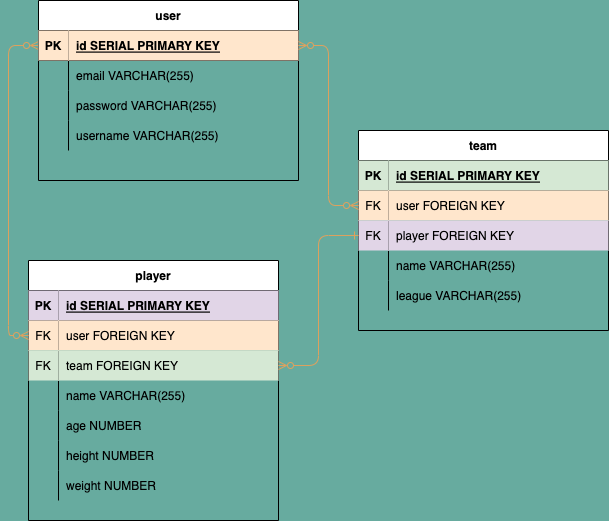

The diagram above was exported from draw.io. Its source (the exported page's mxGraphModel, read from the mxfile embedded in the PNG):
<mxGraphModel dx="1003" dy="739" grid="1" gridSize="10" guides="1" tooltips="1" connect="1" arrows="1" fold="1" page="1" pageScale="1" pageWidth="1200" pageHeight="1600" background="#67AB9F" math="0" shadow="0">
  <root>
    <mxCell id="0" />
    <mxCell id="1" parent="0" />
    <mxCell id="s4j3ZcVAIJ87JeY-KLF7-1" value="player" style="shape=table;startSize=30;container=1;collapsible=1;childLayout=tableLayout;fixedRows=1;rowLines=0;fontStyle=1;align=center;resizeLast=1;" parent="1" vertex="1">
      <mxGeometry x="260" y="390" width="250" height="260" as="geometry" />
    </mxCell>
    <mxCell id="s4j3ZcVAIJ87JeY-KLF7-2" value="" style="shape=tableRow;horizontal=0;startSize=0;swimlaneHead=0;swimlaneBody=0;fillColor=none;collapsible=0;dropTarget=0;points=[[0,0.5],[1,0.5]];portConstraint=eastwest;top=0;left=0;right=0;bottom=1;" parent="s4j3ZcVAIJ87JeY-KLF7-1" vertex="1">
      <mxGeometry y="30" width="250" height="30" as="geometry" />
    </mxCell>
    <mxCell id="s4j3ZcVAIJ87JeY-KLF7-3" value="PK" style="shape=partialRectangle;connectable=0;fillColor=#e1d5e7;top=0;left=0;bottom=0;right=0;fontStyle=1;overflow=hidden;strokeColor=#9673a6;" parent="s4j3ZcVAIJ87JeY-KLF7-2" vertex="1">
      <mxGeometry width="30" height="30" as="geometry">
        <mxRectangle width="30" height="30" as="alternateBounds" />
      </mxGeometry>
    </mxCell>
    <mxCell id="s4j3ZcVAIJ87JeY-KLF7-4" value="id SERIAL PRIMARY KEY" style="shape=partialRectangle;connectable=0;fillColor=#e1d5e7;top=0;left=0;bottom=0;right=0;align=left;spacingLeft=6;fontStyle=5;overflow=hidden;strokeColor=#9673a6;" parent="s4j3ZcVAIJ87JeY-KLF7-2" vertex="1">
      <mxGeometry x="30" width="220" height="30" as="geometry">
        <mxRectangle width="220" height="30" as="alternateBounds" />
      </mxGeometry>
    </mxCell>
    <mxCell id="s4j3ZcVAIJ87JeY-KLF7-8" value="" style="shape=tableRow;horizontal=0;startSize=0;swimlaneHead=0;swimlaneBody=0;fillColor=none;collapsible=0;dropTarget=0;points=[[0,0.5],[1,0.5]];portConstraint=eastwest;top=0;left=0;right=0;bottom=0;" parent="s4j3ZcVAIJ87JeY-KLF7-1" vertex="1">
      <mxGeometry y="60" width="250" height="30" as="geometry" />
    </mxCell>
    <mxCell id="s4j3ZcVAIJ87JeY-KLF7-9" value="FK" style="shape=partialRectangle;connectable=0;fillColor=#ffe6cc;top=0;left=0;bottom=0;right=0;editable=1;overflow=hidden;strokeColor=#d79b00;" parent="s4j3ZcVAIJ87JeY-KLF7-8" vertex="1">
      <mxGeometry width="30" height="30" as="geometry">
        <mxRectangle width="30" height="30" as="alternateBounds" />
      </mxGeometry>
    </mxCell>
    <mxCell id="s4j3ZcVAIJ87JeY-KLF7-10" value="user FOREIGN KEY" style="shape=partialRectangle;connectable=0;fillColor=#ffe6cc;top=0;left=0;bottom=0;right=0;align=left;spacingLeft=6;overflow=hidden;strokeColor=#d79b00;" parent="s4j3ZcVAIJ87JeY-KLF7-8" vertex="1">
      <mxGeometry x="30" width="220" height="30" as="geometry">
        <mxRectangle width="220" height="30" as="alternateBounds" />
      </mxGeometry>
    </mxCell>
    <mxCell id="OERYaFuV7ttJtpNejpwI-17" value="" style="shape=tableRow;horizontal=0;startSize=0;swimlaneHead=0;swimlaneBody=0;fillColor=none;collapsible=0;dropTarget=0;points=[[0,0.5],[1,0.5]];portConstraint=eastwest;top=0;left=0;right=0;bottom=0;" parent="s4j3ZcVAIJ87JeY-KLF7-1" vertex="1">
      <mxGeometry y="90" width="250" height="30" as="geometry" />
    </mxCell>
    <mxCell id="OERYaFuV7ttJtpNejpwI-18" value="FK" style="shape=partialRectangle;connectable=0;fillColor=#d5e8d4;top=0;left=0;bottom=0;right=0;editable=1;overflow=hidden;strokeColor=#82b366;" parent="OERYaFuV7ttJtpNejpwI-17" vertex="1">
      <mxGeometry width="30" height="30" as="geometry">
        <mxRectangle width="30" height="30" as="alternateBounds" />
      </mxGeometry>
    </mxCell>
    <mxCell id="OERYaFuV7ttJtpNejpwI-19" value="team FOREIGN KEY" style="shape=partialRectangle;connectable=0;fillColor=#d5e8d4;top=0;left=0;bottom=0;right=0;align=left;spacingLeft=6;overflow=hidden;strokeColor=#82b366;" parent="OERYaFuV7ttJtpNejpwI-17" vertex="1">
      <mxGeometry x="30" width="220" height="30" as="geometry">
        <mxRectangle width="220" height="30" as="alternateBounds" />
      </mxGeometry>
    </mxCell>
    <mxCell id="15atP_wOds084R-H5zy2-1" value="" style="shape=tableRow;horizontal=0;startSize=0;swimlaneHead=0;swimlaneBody=0;fillColor=none;collapsible=0;dropTarget=0;points=[[0,0.5],[1,0.5]];portConstraint=eastwest;top=0;left=0;right=0;bottom=0;" parent="s4j3ZcVAIJ87JeY-KLF7-1" vertex="1">
      <mxGeometry y="120" width="250" height="30" as="geometry" />
    </mxCell>
    <mxCell id="15atP_wOds084R-H5zy2-2" value="" style="shape=partialRectangle;connectable=0;fillColor=none;top=0;left=0;bottom=0;right=0;editable=1;overflow=hidden;" parent="15atP_wOds084R-H5zy2-1" vertex="1">
      <mxGeometry width="30" height="30" as="geometry">
        <mxRectangle width="30" height="30" as="alternateBounds" />
      </mxGeometry>
    </mxCell>
    <mxCell id="15atP_wOds084R-H5zy2-3" value="name VARCHAR(255)" style="shape=partialRectangle;connectable=0;fillColor=none;top=0;left=0;bottom=0;right=0;align=left;spacingLeft=6;overflow=hidden;" parent="15atP_wOds084R-H5zy2-1" vertex="1">
      <mxGeometry x="30" width="220" height="30" as="geometry">
        <mxRectangle width="220" height="30" as="alternateBounds" />
      </mxGeometry>
    </mxCell>
    <mxCell id="15atP_wOds084R-H5zy2-7" value="" style="shape=tableRow;horizontal=0;startSize=0;swimlaneHead=0;swimlaneBody=0;fillColor=none;collapsible=0;dropTarget=0;points=[[0,0.5],[1,0.5]];portConstraint=eastwest;top=0;left=0;right=0;bottom=0;" parent="s4j3ZcVAIJ87JeY-KLF7-1" vertex="1">
      <mxGeometry y="150" width="250" height="30" as="geometry" />
    </mxCell>
    <mxCell id="15atP_wOds084R-H5zy2-8" value="" style="shape=partialRectangle;connectable=0;fillColor=none;top=0;left=0;bottom=0;right=0;editable=1;overflow=hidden;" parent="15atP_wOds084R-H5zy2-7" vertex="1">
      <mxGeometry width="30" height="30" as="geometry">
        <mxRectangle width="30" height="30" as="alternateBounds" />
      </mxGeometry>
    </mxCell>
    <mxCell id="15atP_wOds084R-H5zy2-9" value="age NUMBER" style="shape=partialRectangle;connectable=0;fillColor=none;top=0;left=0;bottom=0;right=0;align=left;spacingLeft=6;overflow=hidden;" parent="15atP_wOds084R-H5zy2-7" vertex="1">
      <mxGeometry x="30" width="220" height="30" as="geometry">
        <mxRectangle width="220" height="30" as="alternateBounds" />
      </mxGeometry>
    </mxCell>
    <mxCell id="15atP_wOds084R-H5zy2-10" value="" style="shape=tableRow;horizontal=0;startSize=0;swimlaneHead=0;swimlaneBody=0;fillColor=none;collapsible=0;dropTarget=0;points=[[0,0.5],[1,0.5]];portConstraint=eastwest;top=0;left=0;right=0;bottom=0;" parent="s4j3ZcVAIJ87JeY-KLF7-1" vertex="1">
      <mxGeometry y="180" width="250" height="30" as="geometry" />
    </mxCell>
    <mxCell id="15atP_wOds084R-H5zy2-11" value="" style="shape=partialRectangle;connectable=0;fillColor=none;top=0;left=0;bottom=0;right=0;editable=1;overflow=hidden;" parent="15atP_wOds084R-H5zy2-10" vertex="1">
      <mxGeometry width="30" height="30" as="geometry">
        <mxRectangle width="30" height="30" as="alternateBounds" />
      </mxGeometry>
    </mxCell>
    <mxCell id="15atP_wOds084R-H5zy2-12" value="height NUMBER" style="shape=partialRectangle;connectable=0;fillColor=none;top=0;left=0;bottom=0;right=0;align=left;spacingLeft=6;overflow=hidden;" parent="15atP_wOds084R-H5zy2-10" vertex="1">
      <mxGeometry x="30" width="220" height="30" as="geometry">
        <mxRectangle width="220" height="30" as="alternateBounds" />
      </mxGeometry>
    </mxCell>
    <mxCell id="s4j3ZcVAIJ87JeY-KLF7-11" value="" style="shape=tableRow;horizontal=0;startSize=0;swimlaneHead=0;swimlaneBody=0;fillColor=none;collapsible=0;dropTarget=0;points=[[0,0.5],[1,0.5]];portConstraint=eastwest;top=0;left=0;right=0;bottom=0;" parent="s4j3ZcVAIJ87JeY-KLF7-1" vertex="1">
      <mxGeometry y="210" width="250" height="30" as="geometry" />
    </mxCell>
    <mxCell id="s4j3ZcVAIJ87JeY-KLF7-12" value="" style="shape=partialRectangle;connectable=0;fillColor=none;top=0;left=0;bottom=0;right=0;editable=1;overflow=hidden;" parent="s4j3ZcVAIJ87JeY-KLF7-11" vertex="1">
      <mxGeometry width="30" height="30" as="geometry">
        <mxRectangle width="30" height="30" as="alternateBounds" />
      </mxGeometry>
    </mxCell>
    <mxCell id="s4j3ZcVAIJ87JeY-KLF7-13" value="weight NUMBER" style="shape=partialRectangle;connectable=0;fillColor=none;top=0;left=0;bottom=0;right=0;align=left;spacingLeft=6;overflow=hidden;" parent="s4j3ZcVAIJ87JeY-KLF7-11" vertex="1">
      <mxGeometry x="30" width="220" height="30" as="geometry">
        <mxRectangle width="220" height="30" as="alternateBounds" />
      </mxGeometry>
    </mxCell>
    <mxCell id="15atP_wOds084R-H5zy2-13" style="edgeStyle=orthogonalEdgeStyle;rounded=1;sketch=0;orthogonalLoop=1;jettySize=auto;html=1;exitX=0;exitY=0.25;exitDx=0;exitDy=0;entryX=0;entryY=0.5;entryDx=0;entryDy=0;fontColor=#FEFAE0;strokeColor=#DDA15E;fillColor=#BC6C25;startArrow=ERzeroToMany;startFill=0;endArrow=ERzeroToMany;endFill=0;" parent="1" source="OERYaFuV7ttJtpNejpwI-1" target="s4j3ZcVAIJ87JeY-KLF7-8" edge="1">
      <mxGeometry relative="1" as="geometry" />
    </mxCell>
    <mxCell id="OERYaFuV7ttJtpNejpwI-1" value="user" style="shape=table;startSize=30;container=1;collapsible=1;childLayout=tableLayout;fixedRows=1;rowLines=0;fontStyle=1;align=center;resizeLast=1;" parent="1" vertex="1">
      <mxGeometry x="270" y="130" width="260" height="180" as="geometry" />
    </mxCell>
    <mxCell id="OERYaFuV7ttJtpNejpwI-2" value="" style="shape=tableRow;horizontal=0;startSize=0;swimlaneHead=0;swimlaneBody=0;fillColor=none;collapsible=0;dropTarget=0;points=[[0,0.5],[1,0.5]];portConstraint=eastwest;top=0;left=0;right=0;bottom=1;" parent="OERYaFuV7ttJtpNejpwI-1" vertex="1">
      <mxGeometry y="30" width="260" height="30" as="geometry" />
    </mxCell>
    <mxCell id="OERYaFuV7ttJtpNejpwI-3" value="PK" style="shape=partialRectangle;connectable=0;fillColor=#ffe6cc;top=0;left=0;bottom=0;right=0;fontStyle=1;overflow=hidden;strokeColor=#d79b00;" parent="OERYaFuV7ttJtpNejpwI-2" vertex="1">
      <mxGeometry width="30" height="30" as="geometry">
        <mxRectangle width="30" height="30" as="alternateBounds" />
      </mxGeometry>
    </mxCell>
    <mxCell id="OERYaFuV7ttJtpNejpwI-4" value="id SERIAL PRIMARY KEY" style="shape=partialRectangle;connectable=0;fillColor=#ffe6cc;top=0;left=0;bottom=0;right=0;align=left;spacingLeft=6;fontStyle=5;overflow=hidden;strokeColor=#d79b00;" parent="OERYaFuV7ttJtpNejpwI-2" vertex="1">
      <mxGeometry x="30" width="230" height="30" as="geometry">
        <mxRectangle width="230" height="30" as="alternateBounds" />
      </mxGeometry>
    </mxCell>
    <mxCell id="OERYaFuV7ttJtpNejpwI-8" value="" style="shape=tableRow;horizontal=0;startSize=0;swimlaneHead=0;swimlaneBody=0;fillColor=none;collapsible=0;dropTarget=0;points=[[0,0.5],[1,0.5]];portConstraint=eastwest;top=0;left=0;right=0;bottom=0;" parent="OERYaFuV7ttJtpNejpwI-1" vertex="1">
      <mxGeometry y="60" width="260" height="30" as="geometry" />
    </mxCell>
    <mxCell id="OERYaFuV7ttJtpNejpwI-9" value="" style="shape=partialRectangle;connectable=0;fillColor=none;top=0;left=0;bottom=0;right=0;editable=1;overflow=hidden;" parent="OERYaFuV7ttJtpNejpwI-8" vertex="1">
      <mxGeometry width="30" height="30" as="geometry">
        <mxRectangle width="30" height="30" as="alternateBounds" />
      </mxGeometry>
    </mxCell>
    <mxCell id="OERYaFuV7ttJtpNejpwI-10" value="email VARCHAR(255)" style="shape=partialRectangle;connectable=0;fillColor=none;top=0;left=0;bottom=0;right=0;align=left;spacingLeft=6;overflow=hidden;" parent="OERYaFuV7ttJtpNejpwI-8" vertex="1">
      <mxGeometry x="30" width="230" height="30" as="geometry">
        <mxRectangle width="230" height="30" as="alternateBounds" />
      </mxGeometry>
    </mxCell>
    <mxCell id="OERYaFuV7ttJtpNejpwI-14" value="" style="shape=tableRow;horizontal=0;startSize=0;swimlaneHead=0;swimlaneBody=0;fillColor=none;collapsible=0;dropTarget=0;points=[[0,0.5],[1,0.5]];portConstraint=eastwest;top=0;left=0;right=0;bottom=0;" parent="OERYaFuV7ttJtpNejpwI-1" vertex="1">
      <mxGeometry y="90" width="260" height="30" as="geometry" />
    </mxCell>
    <mxCell id="OERYaFuV7ttJtpNejpwI-15" value="" style="shape=partialRectangle;connectable=0;fillColor=none;top=0;left=0;bottom=0;right=0;editable=1;overflow=hidden;" parent="OERYaFuV7ttJtpNejpwI-14" vertex="1">
      <mxGeometry width="30" height="30" as="geometry">
        <mxRectangle width="30" height="30" as="alternateBounds" />
      </mxGeometry>
    </mxCell>
    <mxCell id="OERYaFuV7ttJtpNejpwI-16" value="password VARCHAR(255)" style="shape=partialRectangle;connectable=0;fillColor=none;top=0;left=0;bottom=0;right=0;align=left;spacingLeft=6;overflow=hidden;" parent="OERYaFuV7ttJtpNejpwI-14" vertex="1">
      <mxGeometry x="30" width="230" height="30" as="geometry">
        <mxRectangle width="230" height="30" as="alternateBounds" />
      </mxGeometry>
    </mxCell>
    <mxCell id="OERYaFuV7ttJtpNejpwI-11" value="" style="shape=tableRow;horizontal=0;startSize=0;swimlaneHead=0;swimlaneBody=0;fillColor=none;collapsible=0;dropTarget=0;points=[[0,0.5],[1,0.5]];portConstraint=eastwest;top=0;left=0;right=0;bottom=0;" parent="OERYaFuV7ttJtpNejpwI-1" vertex="1">
      <mxGeometry y="120" width="260" height="30" as="geometry" />
    </mxCell>
    <mxCell id="OERYaFuV7ttJtpNejpwI-12" value="" style="shape=partialRectangle;connectable=0;fillColor=none;top=0;left=0;bottom=0;right=0;editable=1;overflow=hidden;" parent="OERYaFuV7ttJtpNejpwI-11" vertex="1">
      <mxGeometry width="30" height="30" as="geometry">
        <mxRectangle width="30" height="30" as="alternateBounds" />
      </mxGeometry>
    </mxCell>
    <mxCell id="OERYaFuV7ttJtpNejpwI-13" value="username VARCHAR(255)" style="shape=partialRectangle;connectable=0;fillColor=none;top=0;left=0;bottom=0;right=0;align=left;spacingLeft=6;overflow=hidden;" parent="OERYaFuV7ttJtpNejpwI-11" vertex="1">
      <mxGeometry x="30" width="230" height="30" as="geometry">
        <mxRectangle width="230" height="30" as="alternateBounds" />
      </mxGeometry>
    </mxCell>
    <mxCell id="OERYaFuV7ttJtpNejpwI-20" value="team" style="shape=table;startSize=30;container=1;collapsible=1;childLayout=tableLayout;fixedRows=1;rowLines=0;fontStyle=1;align=center;resizeLast=1;" parent="1" vertex="1">
      <mxGeometry x="590" y="260" width="250" height="200" as="geometry" />
    </mxCell>
    <mxCell id="OERYaFuV7ttJtpNejpwI-21" value="" style="shape=tableRow;horizontal=0;startSize=0;swimlaneHead=0;swimlaneBody=0;fillColor=none;collapsible=0;dropTarget=0;points=[[0,0.5],[1,0.5]];portConstraint=eastwest;top=0;left=0;right=0;bottom=1;" parent="OERYaFuV7ttJtpNejpwI-20" vertex="1">
      <mxGeometry y="30" width="250" height="30" as="geometry" />
    </mxCell>
    <mxCell id="OERYaFuV7ttJtpNejpwI-22" value="PK" style="shape=partialRectangle;connectable=0;fillColor=#d5e8d4;top=0;left=0;bottom=0;right=0;fontStyle=1;overflow=hidden;strokeColor=#82b366;" parent="OERYaFuV7ttJtpNejpwI-21" vertex="1">
      <mxGeometry width="30" height="30" as="geometry">
        <mxRectangle width="30" height="30" as="alternateBounds" />
      </mxGeometry>
    </mxCell>
    <mxCell id="OERYaFuV7ttJtpNejpwI-23" value="id SERIAL PRIMARY KEY" style="shape=partialRectangle;connectable=0;fillColor=#d5e8d4;top=0;left=0;bottom=0;right=0;align=left;spacingLeft=6;fontStyle=5;overflow=hidden;strokeColor=#82b366;" parent="OERYaFuV7ttJtpNejpwI-21" vertex="1">
      <mxGeometry x="30" width="220" height="30" as="geometry">
        <mxRectangle width="220" height="30" as="alternateBounds" />
      </mxGeometry>
    </mxCell>
    <mxCell id="OERYaFuV7ttJtpNejpwI-24" value="" style="shape=tableRow;horizontal=0;startSize=0;swimlaneHead=0;swimlaneBody=0;fillColor=none;collapsible=0;dropTarget=0;points=[[0,0.5],[1,0.5]];portConstraint=eastwest;top=0;left=0;right=0;bottom=0;" parent="OERYaFuV7ttJtpNejpwI-20" vertex="1">
      <mxGeometry y="60" width="250" height="30" as="geometry" />
    </mxCell>
    <mxCell id="OERYaFuV7ttJtpNejpwI-25" value="FK" style="shape=partialRectangle;connectable=0;fillColor=#ffe6cc;top=0;left=0;bottom=0;right=0;editable=1;overflow=hidden;strokeColor=#d79b00;" parent="OERYaFuV7ttJtpNejpwI-24" vertex="1">
      <mxGeometry width="30" height="30" as="geometry">
        <mxRectangle width="30" height="30" as="alternateBounds" />
      </mxGeometry>
    </mxCell>
    <mxCell id="OERYaFuV7ttJtpNejpwI-26" value="user FOREIGN KEY" style="shape=partialRectangle;connectable=0;fillColor=#ffe6cc;top=0;left=0;bottom=0;right=0;align=left;spacingLeft=6;overflow=hidden;strokeColor=#d79b00;" parent="OERYaFuV7ttJtpNejpwI-24" vertex="1">
      <mxGeometry x="30" width="220" height="30" as="geometry">
        <mxRectangle width="220" height="30" as="alternateBounds" />
      </mxGeometry>
    </mxCell>
    <mxCell id="OERYaFuV7ttJtpNejpwI-27" value="" style="shape=tableRow;horizontal=0;startSize=0;swimlaneHead=0;swimlaneBody=0;fillColor=none;collapsible=0;dropTarget=0;points=[[0,0.5],[1,0.5]];portConstraint=eastwest;top=0;left=0;right=0;bottom=0;" parent="OERYaFuV7ttJtpNejpwI-20" vertex="1">
      <mxGeometry y="90" width="250" height="30" as="geometry" />
    </mxCell>
    <mxCell id="OERYaFuV7ttJtpNejpwI-28" value="FK" style="shape=partialRectangle;connectable=0;fillColor=#e1d5e7;top=0;left=0;bottom=0;right=0;editable=1;overflow=hidden;strokeColor=#9673a6;" parent="OERYaFuV7ttJtpNejpwI-27" vertex="1">
      <mxGeometry width="30" height="30" as="geometry">
        <mxRectangle width="30" height="30" as="alternateBounds" />
      </mxGeometry>
    </mxCell>
    <mxCell id="OERYaFuV7ttJtpNejpwI-29" value="player FOREIGN KEY" style="shape=partialRectangle;connectable=0;fillColor=#e1d5e7;top=0;left=0;bottom=0;right=0;align=left;spacingLeft=6;overflow=hidden;strokeColor=#9673a6;" parent="OERYaFuV7ttJtpNejpwI-27" vertex="1">
      <mxGeometry x="30" width="220" height="30" as="geometry">
        <mxRectangle width="220" height="30" as="alternateBounds" />
      </mxGeometry>
    </mxCell>
    <mxCell id="15atP_wOds084R-H5zy2-4" value="" style="shape=tableRow;horizontal=0;startSize=0;swimlaneHead=0;swimlaneBody=0;fillColor=none;collapsible=0;dropTarget=0;points=[[0,0.5],[1,0.5]];portConstraint=eastwest;top=0;left=0;right=0;bottom=0;" parent="OERYaFuV7ttJtpNejpwI-20" vertex="1">
      <mxGeometry y="120" width="250" height="30" as="geometry" />
    </mxCell>
    <mxCell id="15atP_wOds084R-H5zy2-5" value="" style="shape=partialRectangle;connectable=0;fillColor=none;top=0;left=0;bottom=0;right=0;editable=1;overflow=hidden;" parent="15atP_wOds084R-H5zy2-4" vertex="1">
      <mxGeometry width="30" height="30" as="geometry">
        <mxRectangle width="30" height="30" as="alternateBounds" />
      </mxGeometry>
    </mxCell>
    <mxCell id="15atP_wOds084R-H5zy2-6" value="name VARCHAR(255)" style="shape=partialRectangle;connectable=0;fillColor=none;top=0;left=0;bottom=0;right=0;align=left;spacingLeft=6;overflow=hidden;" parent="15atP_wOds084R-H5zy2-4" vertex="1">
      <mxGeometry x="30" width="220" height="30" as="geometry">
        <mxRectangle width="220" height="30" as="alternateBounds" />
      </mxGeometry>
    </mxCell>
    <mxCell id="OERYaFuV7ttJtpNejpwI-30" value="" style="shape=tableRow;horizontal=0;startSize=0;swimlaneHead=0;swimlaneBody=0;fillColor=none;collapsible=0;dropTarget=0;points=[[0,0.5],[1,0.5]];portConstraint=eastwest;top=0;left=0;right=0;bottom=0;" parent="OERYaFuV7ttJtpNejpwI-20" vertex="1">
      <mxGeometry y="150" width="250" height="30" as="geometry" />
    </mxCell>
    <mxCell id="OERYaFuV7ttJtpNejpwI-31" value="" style="shape=partialRectangle;connectable=0;fillColor=none;top=0;left=0;bottom=0;right=0;editable=1;overflow=hidden;" parent="OERYaFuV7ttJtpNejpwI-30" vertex="1">
      <mxGeometry width="30" height="30" as="geometry">
        <mxRectangle width="30" height="30" as="alternateBounds" />
      </mxGeometry>
    </mxCell>
    <mxCell id="OERYaFuV7ttJtpNejpwI-32" value="league VARCHAR(255)" style="shape=partialRectangle;connectable=0;fillColor=none;top=0;left=0;bottom=0;right=0;align=left;spacingLeft=6;overflow=hidden;" parent="OERYaFuV7ttJtpNejpwI-30" vertex="1">
      <mxGeometry x="30" width="220" height="30" as="geometry">
        <mxRectangle width="220" height="30" as="alternateBounds" />
      </mxGeometry>
    </mxCell>
    <mxCell id="15atP_wOds084R-H5zy2-14" style="edgeStyle=orthogonalEdgeStyle;rounded=1;sketch=0;orthogonalLoop=1;jettySize=auto;html=1;entryX=0;entryY=0.5;entryDx=0;entryDy=0;fontColor=#FEFAE0;startArrow=ERzeroToMany;startFill=0;endArrow=ERone;endFill=0;strokeColor=#DDA15E;fillColor=#BC6C25;" parent="1" source="OERYaFuV7ttJtpNejpwI-17" target="OERYaFuV7ttJtpNejpwI-27" edge="1">
      <mxGeometry relative="1" as="geometry" />
    </mxCell>
    <mxCell id="15atP_wOds084R-H5zy2-15" style="edgeStyle=orthogonalEdgeStyle;rounded=1;sketch=0;orthogonalLoop=1;jettySize=auto;html=1;exitX=1;exitY=0.5;exitDx=0;exitDy=0;entryX=0;entryY=0.5;entryDx=0;entryDy=0;fontColor=#FEFAE0;startArrow=ERzeroToMany;startFill=0;endArrow=ERzeroToMany;endFill=0;strokeColor=#DDA15E;fillColor=#BC6C25;" parent="1" source="OERYaFuV7ttJtpNejpwI-2" target="OERYaFuV7ttJtpNejpwI-24" edge="1">
      <mxGeometry relative="1" as="geometry" />
    </mxCell>
  </root>
</mxGraphModel>